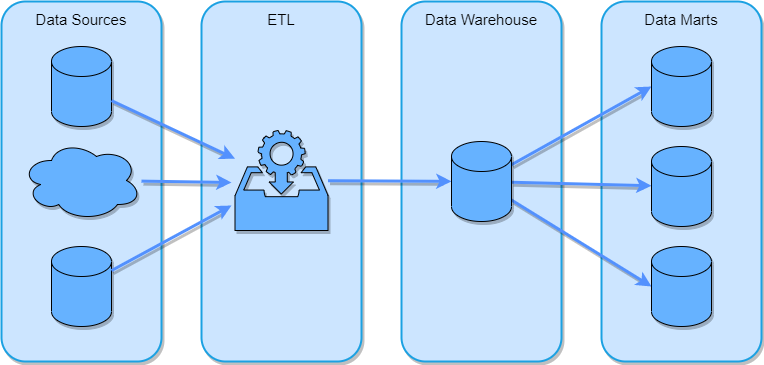

The diagram above was exported from draw.io. Its source (the exported page's mxGraphModel, read from the mxfile embedded in the PNG):
<mxGraphModel dx="1361" dy="660" grid="1" gridSize="10" guides="1" tooltips="1" connect="1" arrows="1" fold="1" page="1" pageScale="1" pageWidth="1169" pageHeight="827" math="0" shadow="0">
  <root>
    <mxCell id="0" />
    <mxCell id="1" parent="0" />
    <mxCell id="2" value="&lt;span style=&quot;font-size: 15px&quot;&gt;&lt;font color=&quot;#000000&quot;&gt;Data Sources&lt;br&gt;&lt;br&gt;&lt;br&gt;&lt;br&gt;&lt;br&gt;&lt;br&gt;&lt;br&gt;&lt;br&gt;&lt;br&gt;&lt;br&gt;&lt;br&gt;&lt;br&gt;&lt;br&gt;&lt;br&gt;&lt;br&gt;&lt;br&gt;&lt;br&gt;&lt;br&gt;&lt;/font&gt;&lt;br&gt;&lt;/span&gt;" style="rounded=1;whiteSpace=wrap;html=1;align=center;fillColor=#CCE5FF;strokeColor=#1BA1E2;strokeWidth=2;shadow=1;glass=0;sketch=0;" parent="1" vertex="1">
      <mxGeometry x="200" y="235" width="160" height="360" as="geometry" />
    </mxCell>
    <mxCell id="7" value="" style="shape=cylinder3;whiteSpace=wrap;html=1;boundedLbl=1;backgroundOutline=1;size=15;fillColor=#66B2FF;strokeColor=#000000;shadow=1;" parent="1" vertex="1">
      <mxGeometry x="250" y="280" width="60" height="80" as="geometry" />
    </mxCell>
    <mxCell id="8" value="" style="ellipse;shape=cloud;whiteSpace=wrap;html=1;fillColor=#66B2FF;strokeColor=#000000;shadow=1;" parent="1" vertex="1">
      <mxGeometry x="220" y="374" width="120" height="80" as="geometry" />
    </mxCell>
    <mxCell id="9" value="" style="shape=cylinder3;whiteSpace=wrap;html=1;boundedLbl=1;backgroundOutline=1;size=15;fillColor=#66B2FF;strokeColor=#000000;shadow=1;" parent="1" vertex="1">
      <mxGeometry x="250" y="480" width="60" height="80" as="geometry" />
    </mxCell>
    <mxCell id="10" value="&lt;span style=&quot;font-size: 15px&quot;&gt;&lt;font color=&quot;#000000&quot;&gt;ETL&lt;br&gt;&lt;br&gt;&lt;br&gt;&lt;br&gt;&lt;br&gt;&lt;br&gt;&lt;br&gt;&lt;br&gt;&lt;br&gt;&lt;br&gt;&lt;br&gt;&lt;br&gt;&lt;br&gt;&lt;br&gt;&lt;br&gt;&lt;br&gt;&lt;br&gt;&lt;br&gt;&lt;/font&gt;&lt;br&gt;&lt;/span&gt;" style="rounded=1;whiteSpace=wrap;html=1;align=center;fillColor=#CCE5FF;strokeColor=#1BA1E2;strokeWidth=2;shadow=1;glass=0;sketch=0;" parent="1" vertex="1">
      <mxGeometry x="400" y="235" width="160" height="360" as="geometry" />
    </mxCell>
    <mxCell id="11" value="&lt;span style=&quot;font-size: 15px&quot;&gt;&lt;font color=&quot;#000000&quot;&gt;Data Warehouse&lt;br&gt;&lt;br&gt;&lt;br&gt;&lt;br&gt;&lt;br&gt;&lt;br&gt;&lt;br&gt;&lt;br&gt;&lt;br&gt;&lt;br&gt;&lt;br&gt;&lt;br&gt;&lt;br&gt;&lt;br&gt;&lt;br&gt;&lt;br&gt;&lt;br&gt;&lt;br&gt;&lt;/font&gt;&lt;br&gt;&lt;/span&gt;" style="rounded=1;whiteSpace=wrap;html=1;align=center;fillColor=#CCE5FF;strokeColor=#1BA1E2;strokeWidth=2;shadow=1;glass=0;sketch=0;" parent="1" vertex="1">
      <mxGeometry x="600" y="235" width="160" height="360" as="geometry" />
    </mxCell>
    <mxCell id="12" value="&lt;span style=&quot;font-size: 15px&quot;&gt;&lt;font color=&quot;#000000&quot;&gt;Data Marts&lt;br&gt;&lt;br&gt;&lt;br&gt;&lt;br&gt;&lt;br&gt;&lt;br&gt;&lt;br&gt;&lt;br&gt;&lt;br&gt;&lt;br&gt;&lt;br&gt;&lt;br&gt;&lt;br&gt;&lt;br&gt;&lt;br&gt;&lt;br&gt;&lt;br&gt;&lt;br&gt;&lt;/font&gt;&lt;br&gt;&lt;/span&gt;" style="rounded=1;whiteSpace=wrap;html=1;align=center;fillColor=#CCE5FF;strokeColor=#1BA1E2;strokeWidth=2;shadow=1;glass=0;sketch=0;" parent="1" vertex="1">
      <mxGeometry x="800" y="235" width="160" height="360" as="geometry" />
    </mxCell>
    <mxCell id="38" style="edgeStyle=none;html=1;strokeWidth=3;strokeColor=#5391fe;shadow=1;" parent="1" source="16" target="19" edge="1">
      <mxGeometry relative="1" as="geometry">
        <mxPoint x="648" y="409" as="targetPoint" />
      </mxGeometry>
    </mxCell>
    <mxCell id="16" value="" style="html=1;aspect=fixed;shadow=1;align=center;verticalAlign=top;shape=mxgraph.gcp2.data_access;fillColor=#66B2FF;strokeColor=#000000;" parent="1" vertex="1">
      <mxGeometry x="433.5" y="364" width="93" height="100" as="geometry" />
    </mxCell>
    <mxCell id="39" style="edgeStyle=none;html=1;entryX=0;entryY=0.5;entryDx=0;entryDy=0;entryPerimeter=0;strokeWidth=3;strokeColor=#5391fe;shadow=1;sketch=0;" parent="1" source="19" target="20" edge="1">
      <mxGeometry relative="1" as="geometry" />
    </mxCell>
    <mxCell id="40" style="edgeStyle=none;html=1;strokeWidth=3;strokeColor=#5391fe;shadow=1;" parent="1" source="19" target="21" edge="1">
      <mxGeometry relative="1" as="geometry" />
    </mxCell>
    <mxCell id="41" style="edgeStyle=none;html=1;entryX=0;entryY=0.5;entryDx=0;entryDy=0;entryPerimeter=0;strokeWidth=3;strokeColor=#5391fe;shadow=1;" parent="1" source="19" target="22" edge="1">
      <mxGeometry relative="1" as="geometry" />
    </mxCell>
    <mxCell id="19" value="" style="shape=cylinder3;whiteSpace=wrap;html=1;boundedLbl=1;backgroundOutline=1;size=15;fontColor=#ffffff;fillColor=#66B2FF;strokeColor=#000000;shadow=1;" parent="1" vertex="1">
      <mxGeometry x="650" y="375" width="60" height="80" as="geometry" />
    </mxCell>
    <mxCell id="20" value="" style="shape=cylinder3;whiteSpace=wrap;html=1;boundedLbl=1;backgroundOutline=1;size=15;fillColor=#66B2FF;strokeColor=#000000;shadow=1;" parent="1" vertex="1">
      <mxGeometry x="850" y="280" width="60" height="80" as="geometry" />
    </mxCell>
    <mxCell id="21" value="" style="shape=cylinder3;whiteSpace=wrap;html=1;boundedLbl=1;backgroundOutline=1;size=15;fillColor=#66B2FF;strokeColor=#000000;shadow=1;" parent="1" vertex="1">
      <mxGeometry x="850" y="380" width="60" height="80" as="geometry" />
    </mxCell>
    <mxCell id="22" value="" style="shape=cylinder3;whiteSpace=wrap;html=1;boundedLbl=1;backgroundOutline=1;size=15;fillColor=#66B2FF;strokeColor=#000000;shadow=1;" parent="1" vertex="1">
      <mxGeometry x="850" y="480" width="60" height="80" as="geometry" />
    </mxCell>
    <mxCell id="32" style="edgeStyle=none;html=1;strokeWidth=3;strokeColor=#5391fe;shadow=1;" parent="1" edge="1">
      <mxGeometry relative="1" as="geometry">
        <mxPoint x="339.99275279652284" y="414.621686557477" as="sourcePoint" />
        <mxPoint x="430" y="416" as="targetPoint" />
      </mxGeometry>
    </mxCell>
    <mxCell id="33" style="edgeStyle=none;html=1;strokeWidth=3;fillColor=#f8cecc;strokeColor=#5391fe;shadow=1;" parent="1" edge="1">
      <mxGeometry relative="1" as="geometry">
        <mxPoint x="310" y="334.10000000000014" as="sourcePoint" />
        <mxPoint x="433.5" y="392.145" as="targetPoint" />
      </mxGeometry>
    </mxCell>
    <mxCell id="35" style="edgeStyle=none;html=1;strokeWidth=3;strokeColor=#5391fe;shadow=1;" parent="1" edge="1">
      <mxGeometry relative="1" as="geometry">
        <mxPoint x="310" y="504.10000000000014" as="sourcePoint" />
        <mxPoint x="430" y="439" as="targetPoint" />
      </mxGeometry>
    </mxCell>
  </root>
</mxGraphModel>